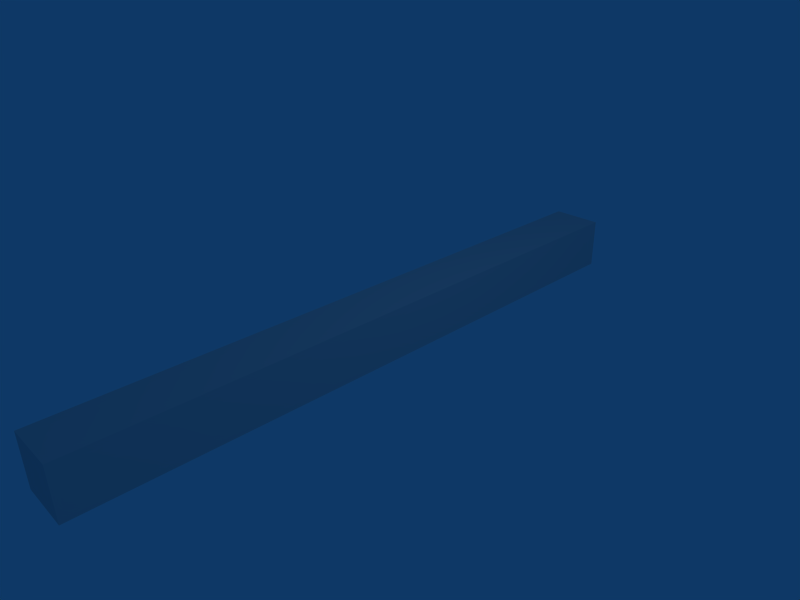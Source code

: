 # Source: stretched_cube.blend  (saved by Blender 2.48.1; exported with 4.5.12 LTS)
import bpy
from mathutils import Matrix  # noqa: F401  (used for matrix-valued properties, if any)

bpy.ops.wm.read_factory_settings(use_empty=True)
scene = bpy.context.scene
scene.name = 'Scene'

# ---- collections
col_collection_1 = bpy.data.collections.new('Collection 1'); scene.collection.children.link(col_collection_1)

# ---- materials (node trees are filled in below, after node groups)
mat_material = bpy.data.materials.new('Material')
mat_material.alpha_threshold = 0.0
mat_material.roughness = 0.5
mat_material.line_color = (0.0, 0.0, 0.0, 1.0)

# ---- material node trees

# ---- world
world_world = bpy.data.worlds.new('World'); scene.world = world_world
world_world.color = (0.05656, 0.2208, 0.4)
world_world.use_sun_shadow = False
world_world.sun_shadow_jitter_overblur = 0.0
world_world.cycles.sampling_method = 'MANUAL'
world_world.cycles.sample_map_resolution = 256

# ---- cameras
cam_camera = bpy.data.cameras.new('Camera')
cam_camera.passepartout_alpha = 0.2
cam_camera.clip_end = 100.0
cam_camera.lens = 35.0
cam_camera.ortho_scale = 7.314
cam_camera.show_passepartout = False
cam_camera.show_safe_areas = True
cam_camera.dof.focus_distance = 0.0
cam_camera.dof.aperture_fstop = 128.0

# ---- lights
light_spot = bpy.data.lights.new('Spot', 'POINT')
light_spot.transmission_factor = 0.0
light_spot.cutoff_distance = 30.0
light_spot.energy = 100.0
light_spot.shadow_buffer_clip_start = 1.001
light_spot.shadow_soft_size = 1.0
light_spot.shadow_maximum_resolution = 0.006
light_spot.use_absolute_resolution = True
light_spot.cycles.use_multiple_importance_sampling = False

# ---- meshes
me_cube = bpy.data.meshes.new('Cube')
me_cube.from_pydata([(1.0, 1.0, -1.0), (1.0, -1.0, -1.0), (-1.0, -1.0, -1.0), (-1.0, 1.0, -1.0), (1.0, 1.0, 1.0), (1.0, -1.0, 1.0), (-1.0, -1.0, 1.0), (-1.0, 1.0, 1.0)], [], [(0, 1, 2, 3), (4, 7, 6, 5), (0, 4, 5, 1), (1, 5, 6, 2), (2, 6, 7, 3), (4, 0, 3, 7)])
me_cube.materials.append(mat_material)
me_cube.use_remesh_preserve_volume = False
me_cube.use_remesh_preserve_attributes = False
me_cube.use_mirror_vertex_groups = False
me_cube.update()

# ---- objects
ob_cube = bpy.data.objects.new('Cube', me_cube)
ob_lamp = bpy.data.objects.new('Lamp', light_spot)
ob_camera = bpy.data.objects.new('Camera', cam_camera)

# ---- transforms, parenting, visibility, modifiers, constraints
ob_cube.location = (0.0, 0.0, 0.0)
ob_cube.scale = (0.4, 4.86, 0.4)
ob_cube.lock_rotations_4d = False
ob_cube.empty_display_type = 'ARROWS'
ob_cube.lineart.crease_threshold = 0.0
ob_lamp.location = (4.076, 1.005, 5.904)
ob_lamp.rotation_euler = (0.6503, 0.05522, 1.866)
ob_lamp.lock_rotations_4d = False
ob_lamp.empty_display_type = 'ARROWS'
ob_lamp.color = (0.0, 0.0, 0.0, 0.0)
ob_lamp.lineart.crease_threshold = 0.0
ob_camera.location = (7.481, -6.508, 5.344)
ob_camera.rotation_euler = (1.109, 0.01082, 0.8149)
ob_camera.lock_rotations_4d = False
ob_camera.empty_display_type = 'ARROWS'
ob_camera.color = (0.0, 0.0, 0.0, 0.0)
ob_camera.display_type = 'WIRE'
ob_camera.lineart.crease_threshold = 0.0

# ---- collection membership
col_collection_1.objects.link(ob_cube)
col_collection_1.objects.link(ob_lamp)
col_collection_1.objects.link(ob_camera)

# ---- scene / render settings (as saved in the file)
scene.camera = ob_camera
scene.frame_start = 1; scene.frame_end = 250; scene.frame_set(1)
scene.render.engine = 'BLENDER_EEVEE_NEXT'
scene.render.image_settings.file_format = 'JPEG'
scene.render.image_settings.color_mode = 'RGB'
scene.render.image_settings.compression = 90
scene.render.resolution_x = 800
scene.render.resolution_y = 600
scene.render.pixel_aspect_x = 100.0
scene.render.pixel_aspect_y = 100.0
scene.render.fps = 25
scene.render.dither_intensity = 0.0
scene.render.use_compositing = False
scene.render.use_sequencer = False
scene.render.bake_margin = 2
scene.render.bake_bias = 0.0
scene.render.use_stamp_time = False
scene.render.use_stamp_date = False
scene.render.use_stamp_frame = False
scene.render.use_stamp_camera = False
scene.render.use_stamp_scene = False
scene.render.use_stamp_filename = False
scene.render.use_stamp_render_time = False
scene.render.stamp_font_size = 0
scene.cycles.use_denoising = False
scene.cycles.samples = 10
scene.cycles.sampling_pattern = 'TABULATED_SOBOL'
scene.cycles.light_sampling_threshold = 0.0
scene.cycles.use_adaptive_sampling = False
scene.cycles.use_light_tree = False
scene.cycles.blur_glossy = 0.0
scene.cycles.volume_bounces = 1
scene.cycles.pixel_filter_type = 'GAUSSIAN'
scene.cycles.sample_clamp_indirect = 0.0
scene.view_settings.view_transform = 'Raw'
bpy.context.view_layer.update()
